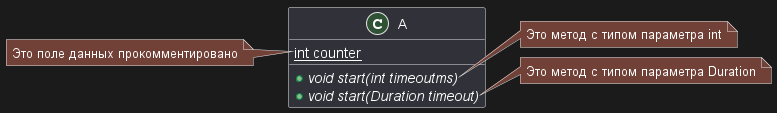

The diagram above was rendered by PlantUML. Its source (embedded in the PNG):
@startuml
class A {
{static} int counter
+void {abstract} start(int timeoutms)
+void {abstract} start(Duration timeout)
}
note left of A::counter
  Это поле данных прокомментировано
end note
note right of A::"start(int timeoutms)"
  Это метод с типом параметра int
end note
note right of A::"start(Duration timeout)"
  Это метод с типом параметра Duration
end note
@enduml